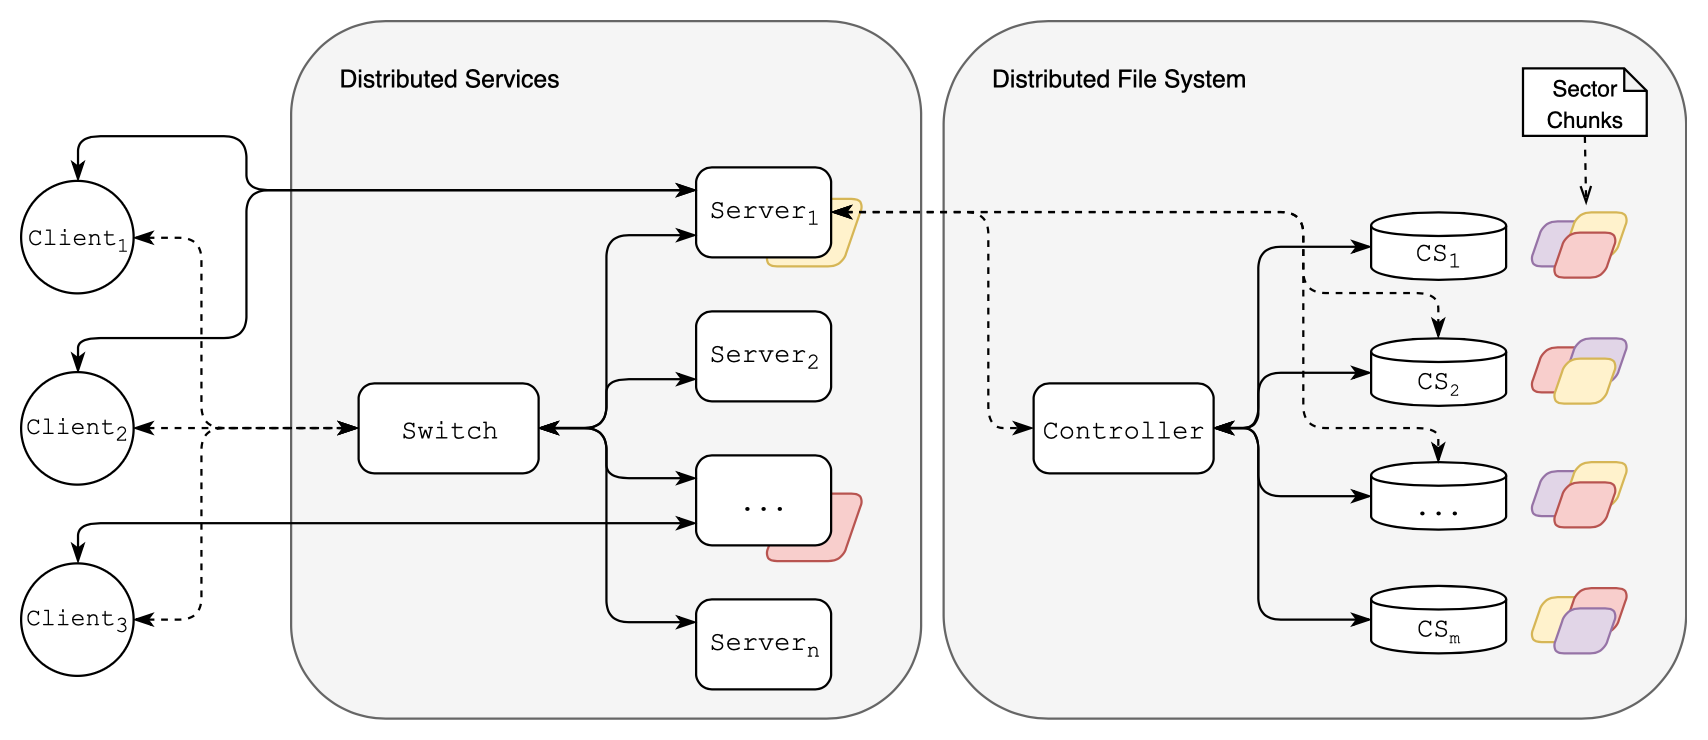

The diagram above was exported from draw.io. Its source (the exported page's mxGraphModel, read from the mxfile embedded in the PNG):
<mxGraphModel dx="815" dy="423" grid="1" gridSize="10" guides="1" tooltips="1" connect="1" arrows="1" fold="1" page="1" pageScale="1" pageWidth="1100" pageHeight="850" math="0" shadow="0">
  <root>
    <mxCell id="0" />
    <mxCell id="1" parent="0" />
    <mxCell id="Jqr2OZ4KHhqWuaVnEzro-3" value="" style="rounded=1;whiteSpace=wrap;html=1;strokeWidth=1;fillColor=#f5f5f5;strokeColor=#666666;fontColor=#333333;" vertex="1" parent="1">
      <mxGeometry x="290" y="159" width="280" height="310" as="geometry" />
    </mxCell>
    <mxCell id="Jqr2OZ4KHhqWuaVnEzro-2" value="" style="shape=parallelogram;html=1;strokeWidth=1;perimeter=parallelogramPerimeter;whiteSpace=wrap;rounded=1;arcSize=12;size=0.23;fillColor=#f8cecc;strokeColor=#b85450;" vertex="1" parent="1">
      <mxGeometry x="500" y="369" width="45" height="30" as="geometry" />
    </mxCell>
    <mxCell id="Jqr2OZ4KHhqWuaVnEzro-1" value="" style="shape=parallelogram;html=1;strokeWidth=1;perimeter=parallelogramPerimeter;whiteSpace=wrap;rounded=1;arcSize=12;size=0.23;fillColor=#fff2cc;strokeColor=#d6b656;" vertex="1" parent="1">
      <mxGeometry x="500" y="238" width="45" height="30" as="geometry" />
    </mxCell>
    <mxCell id="35wfcvNeBaZ0iffE5AJx-89" value="" style="rounded=1;whiteSpace=wrap;html=1;strokeWidth=1;fillColor=#f5f5f5;strokeColor=#666666;fontColor=#333333;" parent="1" vertex="1">
      <mxGeometry x="580" y="159" width="330" height="310" as="geometry" />
    </mxCell>
    <mxCell id="35wfcvNeBaZ0iffE5AJx-28" style="edgeStyle=orthogonalEdgeStyle;orthogonalLoop=1;jettySize=auto;html=1;exitX=0;exitY=0.5;exitDx=0;exitDy=0;entryX=1;entryY=0.5;entryDx=0;entryDy=0;rounded=1;startArrow=classicThin;startFill=1;endArrow=classicThin;endFill=1;" parent="1" source="35wfcvNeBaZ0iffE5AJx-4" target="35wfcvNeBaZ0iffE5AJx-27" edge="1">
      <mxGeometry relative="1" as="geometry">
        <Array as="points">
          <mxPoint x="720" y="259" />
          <mxPoint x="720" y="340" />
        </Array>
      </mxGeometry>
    </mxCell>
    <mxCell id="35wfcvNeBaZ0iffE5AJx-4" value="&lt;font face=&quot;Courier New&quot;&gt;CS&lt;sub&gt;1&lt;/sub&gt;&lt;/font&gt;" style="shape=cylinder;whiteSpace=wrap;html=1;boundedLbl=1;backgroundOutline=1;" parent="1" vertex="1">
      <mxGeometry x="770" y="244" width="60" height="30" as="geometry" />
    </mxCell>
    <mxCell id="35wfcvNeBaZ0iffE5AJx-29" style="edgeStyle=orthogonalEdgeStyle;rounded=1;orthogonalLoop=1;jettySize=auto;html=1;exitX=0;exitY=0.5;exitDx=0;exitDy=0;entryX=1;entryY=0.5;entryDx=0;entryDy=0;startArrow=classicThin;startFill=1;endArrow=classicThin;endFill=1;" parent="1" source="35wfcvNeBaZ0iffE5AJx-5" target="35wfcvNeBaZ0iffE5AJx-27" edge="1">
      <mxGeometry relative="1" as="geometry">
        <Array as="points">
          <mxPoint x="720" y="315" />
          <mxPoint x="720" y="340" />
        </Array>
      </mxGeometry>
    </mxCell>
    <mxCell id="35wfcvNeBaZ0iffE5AJx-5" value="&lt;span style=&quot;font-family: &amp;#34;courier new&amp;#34; ; white-space: normal&quot;&gt;CS&lt;font size=&quot;1&quot;&gt;&lt;sub&gt;2&lt;/sub&gt;&lt;/font&gt;&lt;/span&gt;" style="shape=cylinder;whiteSpace=wrap;html=1;boundedLbl=1;backgroundOutline=1;" parent="1" vertex="1">
      <mxGeometry x="770" y="300" width="60" height="30" as="geometry" />
    </mxCell>
    <mxCell id="35wfcvNeBaZ0iffE5AJx-31" style="edgeStyle=orthogonalEdgeStyle;rounded=1;orthogonalLoop=1;jettySize=auto;html=1;exitX=0;exitY=0.5;exitDx=0;exitDy=0;entryX=1;entryY=0.5;entryDx=0;entryDy=0;startArrow=classicThin;startFill=1;endArrow=classicThin;endFill=1;" parent="1" source="35wfcvNeBaZ0iffE5AJx-6" target="35wfcvNeBaZ0iffE5AJx-27" edge="1">
      <mxGeometry relative="1" as="geometry">
        <Array as="points">
          <mxPoint x="720" y="425" />
          <mxPoint x="720" y="340" />
        </Array>
      </mxGeometry>
    </mxCell>
    <mxCell id="35wfcvNeBaZ0iffE5AJx-6" value="&lt;span style=&quot;font-family: &amp;#34;courier new&amp;#34; ; white-space: normal&quot;&gt;CS&lt;font size=&quot;1&quot;&gt;&lt;sub&gt;m&lt;/sub&gt;&lt;/font&gt;&lt;/span&gt;" style="shape=cylinder;whiteSpace=wrap;html=1;boundedLbl=1;backgroundOutline=1;" parent="1" vertex="1">
      <mxGeometry x="770" y="410" width="60" height="30" as="geometry" />
    </mxCell>
    <mxCell id="35wfcvNeBaZ0iffE5AJx-30" style="edgeStyle=orthogonalEdgeStyle;rounded=1;orthogonalLoop=1;jettySize=auto;html=1;exitX=0;exitY=0.5;exitDx=0;exitDy=0;targetPerimeterSpacing=0;startArrow=classicThin;startFill=1;endArrow=classicThin;endFill=1;" parent="1" source="35wfcvNeBaZ0iffE5AJx-9" target="35wfcvNeBaZ0iffE5AJx-27" edge="1">
      <mxGeometry relative="1" as="geometry">
        <Array as="points">
          <mxPoint x="720" y="370" />
          <mxPoint x="720" y="340" />
        </Array>
      </mxGeometry>
    </mxCell>
    <mxCell id="35wfcvNeBaZ0iffE5AJx-9" value="&lt;font face=&quot;courier new&quot;&gt;...&lt;/font&gt;" style="shape=cylinder;whiteSpace=wrap;html=1;boundedLbl=1;backgroundOutline=1;" parent="1" vertex="1">
      <mxGeometry x="770" y="355" width="60" height="30" as="geometry" />
    </mxCell>
    <mxCell id="35wfcvNeBaZ0iffE5AJx-13" value="" style="shape=parallelogram;html=1;strokeWidth=1;perimeter=parallelogramPerimeter;whiteSpace=wrap;rounded=1;arcSize=12;size=0.23;fillColor=#e1d5e7;strokeColor=#9673a6;" parent="1" vertex="1">
      <mxGeometry x="840" y="248" width="30" height="20" as="geometry" />
    </mxCell>
    <mxCell id="35wfcvNeBaZ0iffE5AJx-14" value="" style="shape=parallelogram;html=1;strokeWidth=1;perimeter=parallelogramPerimeter;whiteSpace=wrap;rounded=1;arcSize=12;size=0.23;fillColor=#fff2cc;strokeColor=#d6b656;" parent="1" vertex="1">
      <mxGeometry x="855" y="244" width="30" height="20" as="geometry" />
    </mxCell>
    <mxCell id="35wfcvNeBaZ0iffE5AJx-27" value="&lt;font face=&quot;Courier New&quot;&gt;Controller&lt;/font&gt;" style="rounded=1;whiteSpace=wrap;html=1;absoluteArcSize=1;arcSize=14;strokeWidth=1;" parent="1" vertex="1">
      <mxGeometry x="620" y="320" width="80" height="40" as="geometry" />
    </mxCell>
    <mxCell id="35wfcvNeBaZ0iffE5AJx-36" style="edgeStyle=orthogonalEdgeStyle;rounded=1;orthogonalLoop=1;jettySize=auto;html=1;exitX=1;exitY=0.5;exitDx=0;exitDy=0;entryX=0;entryY=0.5;entryDx=0;entryDy=0;startArrow=classicThin;startFill=1;endArrow=classicThin;endFill=1;targetPerimeterSpacing=0;dashed=1;" parent="1" source="35wfcvNeBaZ0iffE5AJx-32" target="35wfcvNeBaZ0iffE5AJx-27" edge="1">
      <mxGeometry relative="1" as="geometry">
        <Array as="points">
          <mxPoint x="600" y="244" />
          <mxPoint x="600" y="340" />
        </Array>
      </mxGeometry>
    </mxCell>
    <mxCell id="35wfcvNeBaZ0iffE5AJx-37" style="edgeStyle=orthogonalEdgeStyle;rounded=1;orthogonalLoop=1;jettySize=auto;html=1;exitX=1;exitY=0.5;exitDx=0;exitDy=0;entryX=0.5;entryY=0;entryDx=0;entryDy=0;dashed=1;startArrow=classicThin;startFill=1;endArrow=classicThin;endFill=1;targetPerimeterSpacing=0;" parent="1" source="35wfcvNeBaZ0iffE5AJx-32" target="35wfcvNeBaZ0iffE5AJx-5" edge="1">
      <mxGeometry relative="1" as="geometry">
        <Array as="points">
          <mxPoint x="740" y="244" />
          <mxPoint x="740" y="280" />
          <mxPoint x="800" y="280" />
        </Array>
      </mxGeometry>
    </mxCell>
    <mxCell id="35wfcvNeBaZ0iffE5AJx-38" style="edgeStyle=orthogonalEdgeStyle;rounded=1;orthogonalLoop=1;jettySize=auto;html=1;exitX=1;exitY=0.5;exitDx=0;exitDy=0;entryX=0.5;entryY=0;entryDx=0;entryDy=0;dashed=1;startArrow=classicThin;startFill=1;endArrow=classicThin;endFill=1;targetPerimeterSpacing=0;" parent="1" source="35wfcvNeBaZ0iffE5AJx-32" target="35wfcvNeBaZ0iffE5AJx-9" edge="1">
      <mxGeometry relative="1" as="geometry">
        <Array as="points">
          <mxPoint x="740" y="244" />
          <mxPoint x="740" y="340" />
          <mxPoint x="800" y="340" />
        </Array>
      </mxGeometry>
    </mxCell>
    <mxCell id="35wfcvNeBaZ0iffE5AJx-32" value="&lt;font face=&quot;Courier New&quot;&gt;Server&lt;sub&gt;1&lt;/sub&gt;&lt;/font&gt;" style="rounded=1;whiteSpace=wrap;html=1;absoluteArcSize=1;arcSize=14;strokeWidth=1;" parent="1" vertex="1">
      <mxGeometry x="470" y="224" width="60" height="40" as="geometry" />
    </mxCell>
    <mxCell id="35wfcvNeBaZ0iffE5AJx-33" value="&lt;font face=&quot;Courier New&quot;&gt;Server&lt;sub&gt;2&lt;/sub&gt;&lt;/font&gt;" style="rounded=1;whiteSpace=wrap;html=1;absoluteArcSize=1;arcSize=14;strokeWidth=1;" parent="1" vertex="1">
      <mxGeometry x="470" y="288" width="60" height="40" as="geometry" />
    </mxCell>
    <mxCell id="35wfcvNeBaZ0iffE5AJx-34" value="&lt;font face=&quot;Courier New&quot;&gt;...&lt;/font&gt;" style="rounded=1;whiteSpace=wrap;html=1;absoluteArcSize=1;arcSize=14;strokeWidth=1;" parent="1" vertex="1">
      <mxGeometry x="470" y="352" width="60" height="40" as="geometry" />
    </mxCell>
    <mxCell id="35wfcvNeBaZ0iffE5AJx-35" value="&lt;font face=&quot;Courier New&quot;&gt;Server&lt;sub&gt;n&lt;/sub&gt;&lt;/font&gt;" style="rounded=1;whiteSpace=wrap;html=1;absoluteArcSize=1;arcSize=14;strokeWidth=1;" parent="1" vertex="1">
      <mxGeometry x="470" y="416" width="60" height="40" as="geometry" />
    </mxCell>
    <mxCell id="35wfcvNeBaZ0iffE5AJx-40" value="" style="shape=parallelogram;html=1;strokeWidth=1;perimeter=parallelogramPerimeter;whiteSpace=wrap;rounded=1;arcSize=12;size=0.23;fillColor=#f8cecc;strokeColor=#b85450;" parent="1" vertex="1">
      <mxGeometry x="850" y="253" width="30" height="20" as="geometry" />
    </mxCell>
    <mxCell id="35wfcvNeBaZ0iffE5AJx-43" value="" style="shape=parallelogram;html=1;strokeWidth=1;perimeter=parallelogramPerimeter;whiteSpace=wrap;rounded=1;arcSize=12;size=0.23;fillColor=#f8cecc;strokeColor=#b85450;" parent="1" vertex="1">
      <mxGeometry x="840" y="304" width="30" height="20" as="geometry" />
    </mxCell>
    <mxCell id="35wfcvNeBaZ0iffE5AJx-44" value="" style="shape=parallelogram;html=1;strokeWidth=1;perimeter=parallelogramPerimeter;whiteSpace=wrap;rounded=1;arcSize=12;size=0.23;fillColor=#e1d5e7;strokeColor=#9673a6;" parent="1" vertex="1">
      <mxGeometry x="855" y="300" width="30" height="20" as="geometry" />
    </mxCell>
    <mxCell id="35wfcvNeBaZ0iffE5AJx-45" value="" style="shape=parallelogram;html=1;strokeWidth=1;perimeter=parallelogramPerimeter;whiteSpace=wrap;rounded=1;arcSize=12;size=0.23;fillColor=#fff2cc;strokeColor=#d6b656;" parent="1" vertex="1">
      <mxGeometry x="850" y="309" width="30" height="20" as="geometry" />
    </mxCell>
    <mxCell id="35wfcvNeBaZ0iffE5AJx-46" value="" style="shape=parallelogram;html=1;strokeWidth=1;perimeter=parallelogramPerimeter;whiteSpace=wrap;rounded=1;arcSize=12;size=0.23;fillColor=#e1d5e7;strokeColor=#9673a6;" parent="1" vertex="1">
      <mxGeometry x="840" y="359" width="30" height="20" as="geometry" />
    </mxCell>
    <mxCell id="35wfcvNeBaZ0iffE5AJx-47" value="" style="shape=parallelogram;html=1;strokeWidth=1;perimeter=parallelogramPerimeter;whiteSpace=wrap;rounded=1;arcSize=12;size=0.23;fillColor=#fff2cc;strokeColor=#d6b656;" parent="1" vertex="1">
      <mxGeometry x="855" y="355" width="30" height="20" as="geometry" />
    </mxCell>
    <mxCell id="35wfcvNeBaZ0iffE5AJx-48" value="" style="shape=parallelogram;html=1;strokeWidth=1;perimeter=parallelogramPerimeter;whiteSpace=wrap;rounded=1;arcSize=12;size=0.23;fillColor=#f8cecc;strokeColor=#b85450;" parent="1" vertex="1">
      <mxGeometry x="850" y="364" width="30" height="20" as="geometry" />
    </mxCell>
    <mxCell id="35wfcvNeBaZ0iffE5AJx-49" value="" style="shape=parallelogram;html=1;strokeWidth=1;perimeter=parallelogramPerimeter;whiteSpace=wrap;rounded=1;arcSize=12;size=0.23;fillColor=#fff2cc;strokeColor=#d6b656;" parent="1" vertex="1">
      <mxGeometry x="840" y="415" width="30" height="20" as="geometry" />
    </mxCell>
    <mxCell id="35wfcvNeBaZ0iffE5AJx-50" value="" style="shape=parallelogram;html=1;strokeWidth=1;perimeter=parallelogramPerimeter;whiteSpace=wrap;rounded=1;arcSize=12;size=0.23;fillColor=#f8cecc;strokeColor=#b85450;" parent="1" vertex="1">
      <mxGeometry x="855" y="411" width="30" height="20" as="geometry" />
    </mxCell>
    <mxCell id="35wfcvNeBaZ0iffE5AJx-51" value="" style="shape=parallelogram;html=1;strokeWidth=1;perimeter=parallelogramPerimeter;whiteSpace=wrap;rounded=1;arcSize=12;size=0.23;fillColor=#e1d5e7;strokeColor=#9673a6;" parent="1" vertex="1">
      <mxGeometry x="850" y="420" width="30" height="20" as="geometry" />
    </mxCell>
    <mxCell id="35wfcvNeBaZ0iffE5AJx-58" style="edgeStyle=orthogonalEdgeStyle;rounded=1;orthogonalLoop=1;jettySize=auto;html=1;exitX=1;exitY=0.5;exitDx=0;exitDy=0;entryX=0;entryY=0.75;entryDx=0;entryDy=0;startArrow=classicThin;startFill=1;endArrow=classicThin;endFill=1;targetPerimeterSpacing=0;" parent="1" source="35wfcvNeBaZ0iffE5AJx-56" target="35wfcvNeBaZ0iffE5AJx-32" edge="1">
      <mxGeometry relative="1" as="geometry">
        <Array as="points">
          <mxPoint x="430" y="340" />
          <mxPoint x="430" y="254" />
        </Array>
      </mxGeometry>
    </mxCell>
    <mxCell id="35wfcvNeBaZ0iffE5AJx-59" style="edgeStyle=orthogonalEdgeStyle;rounded=1;orthogonalLoop=1;jettySize=auto;html=1;exitX=1;exitY=0.5;exitDx=0;exitDy=0;entryX=0;entryY=0.75;entryDx=0;entryDy=0;startArrow=classicThin;startFill=1;endArrow=classicThin;endFill=1;targetPerimeterSpacing=0;" parent="1" source="35wfcvNeBaZ0iffE5AJx-56" target="35wfcvNeBaZ0iffE5AJx-33" edge="1">
      <mxGeometry relative="1" as="geometry">
        <Array as="points">
          <mxPoint x="430" y="340" />
          <mxPoint x="430" y="318" />
        </Array>
      </mxGeometry>
    </mxCell>
    <mxCell id="35wfcvNeBaZ0iffE5AJx-60" style="edgeStyle=orthogonalEdgeStyle;rounded=1;orthogonalLoop=1;jettySize=auto;html=1;exitX=1;exitY=0.5;exitDx=0;exitDy=0;entryX=0;entryY=0.25;entryDx=0;entryDy=0;startArrow=classicThin;startFill=1;endArrow=classicThin;endFill=1;targetPerimeterSpacing=0;" parent="1" source="35wfcvNeBaZ0iffE5AJx-56" target="35wfcvNeBaZ0iffE5AJx-34" edge="1">
      <mxGeometry relative="1" as="geometry">
        <Array as="points">
          <mxPoint x="430" y="340" />
          <mxPoint x="430" y="362" />
        </Array>
      </mxGeometry>
    </mxCell>
    <mxCell id="35wfcvNeBaZ0iffE5AJx-61" style="edgeStyle=orthogonalEdgeStyle;rounded=1;orthogonalLoop=1;jettySize=auto;html=1;exitX=1;exitY=0.5;exitDx=0;exitDy=0;entryX=0;entryY=0.25;entryDx=0;entryDy=0;startArrow=classicThin;startFill=1;endArrow=classicThin;endFill=1;targetPerimeterSpacing=0;" parent="1" source="35wfcvNeBaZ0iffE5AJx-56" target="35wfcvNeBaZ0iffE5AJx-35" edge="1">
      <mxGeometry relative="1" as="geometry">
        <Array as="points">
          <mxPoint x="430" y="340" />
          <mxPoint x="430" y="426" />
        </Array>
      </mxGeometry>
    </mxCell>
    <mxCell id="35wfcvNeBaZ0iffE5AJx-56" value="&lt;font face=&quot;Courier New&quot;&gt;Switch&lt;/font&gt;" style="rounded=1;whiteSpace=wrap;html=1;absoluteArcSize=1;arcSize=14;strokeWidth=1;" parent="1" vertex="1">
      <mxGeometry x="320" y="320" width="80" height="40" as="geometry" />
    </mxCell>
    <mxCell id="35wfcvNeBaZ0iffE5AJx-64" style="edgeStyle=orthogonalEdgeStyle;rounded=1;orthogonalLoop=1;jettySize=auto;html=1;exitX=1;exitY=0.5;exitDx=0;exitDy=0;entryX=0;entryY=0.5;entryDx=0;entryDy=0;startArrow=classicThin;startFill=1;endArrow=classicThin;endFill=1;targetPerimeterSpacing=0;dashed=1;" parent="1" source="35wfcvNeBaZ0iffE5AJx-63" target="35wfcvNeBaZ0iffE5AJx-56" edge="1">
      <mxGeometry relative="1" as="geometry">
        <Array as="points">
          <mxPoint x="250" y="255" />
          <mxPoint x="250" y="340" />
        </Array>
      </mxGeometry>
    </mxCell>
    <mxCell id="35wfcvNeBaZ0iffE5AJx-66" style="edgeStyle=orthogonalEdgeStyle;rounded=1;orthogonalLoop=1;jettySize=auto;html=1;exitX=0.5;exitY=0;exitDx=0;exitDy=0;entryX=0;entryY=0.25;entryDx=0;entryDy=0;startArrow=classicThin;startFill=1;endArrow=classicThin;endFill=1;targetPerimeterSpacing=0;" parent="1" source="35wfcvNeBaZ0iffE5AJx-63" target="35wfcvNeBaZ0iffE5AJx-32" edge="1">
      <mxGeometry relative="1" as="geometry">
        <Array as="points">
          <mxPoint x="195" y="210" />
          <mxPoint x="270" y="210" />
          <mxPoint x="270" y="234" />
        </Array>
      </mxGeometry>
    </mxCell>
    <mxCell id="35wfcvNeBaZ0iffE5AJx-63" value="&lt;font face=&quot;Courier New&quot; style=&quot;font-size: 11px&quot;&gt;Client&lt;sub&gt;1&lt;/sub&gt;&lt;/font&gt;" style="ellipse;whiteSpace=wrap;html=1;aspect=fixed;strokeWidth=1;" parent="1" vertex="1">
      <mxGeometry x="170" y="230" width="50" height="50" as="geometry" />
    </mxCell>
    <mxCell id="35wfcvNeBaZ0iffE5AJx-69" style="edgeStyle=orthogonalEdgeStyle;curved=1;orthogonalLoop=1;jettySize=auto;html=1;exitX=0.5;exitY=1;exitDx=0;exitDy=0;exitPerimeter=0;dashed=1;startArrow=none;startFill=0;endArrow=openThin;endFill=0;targetPerimeterSpacing=0;" parent="1" source="35wfcvNeBaZ0iffE5AJx-67" edge="1">
      <mxGeometry relative="1" as="geometry">
        <mxPoint x="865.3333333333335" y="240.33333333333337" as="targetPoint" />
      </mxGeometry>
    </mxCell>
    <mxCell id="35wfcvNeBaZ0iffE5AJx-67" value="&lt;font style=&quot;font-size: 10px&quot;&gt;Sector&lt;br&gt;Chunks&lt;/font&gt;" style="shape=note;whiteSpace=wrap;html=1;backgroundOutline=1;darkOpacity=0.05;strokeWidth=1;size=10;align=center;" parent="1" vertex="1">
      <mxGeometry x="837.5" y="180" width="55" height="30" as="geometry" />
    </mxCell>
    <mxCell id="35wfcvNeBaZ0iffE5AJx-80" style="edgeStyle=orthogonalEdgeStyle;rounded=1;orthogonalLoop=1;jettySize=auto;html=1;exitX=1;exitY=0.5;exitDx=0;exitDy=0;entryX=0;entryY=0.5;entryDx=0;entryDy=0;dashed=1;startArrow=classicThin;startFill=1;endArrow=classicThin;endFill=1;targetPerimeterSpacing=0;" parent="1" source="35wfcvNeBaZ0iffE5AJx-70" target="35wfcvNeBaZ0iffE5AJx-56" edge="1">
      <mxGeometry relative="1" as="geometry" />
    </mxCell>
    <mxCell id="35wfcvNeBaZ0iffE5AJx-81" style="edgeStyle=orthogonalEdgeStyle;rounded=1;orthogonalLoop=1;jettySize=auto;html=1;exitX=0.5;exitY=0;exitDx=0;exitDy=0;entryX=0;entryY=0.25;entryDx=0;entryDy=0;startArrow=classicThin;startFill=1;endArrow=classicThin;endFill=1;targetPerimeterSpacing=0;" parent="1" source="35wfcvNeBaZ0iffE5AJx-70" target="35wfcvNeBaZ0iffE5AJx-32" edge="1">
      <mxGeometry relative="1" as="geometry">
        <Array as="points">
          <mxPoint x="195" y="300" />
          <mxPoint x="270" y="300" />
          <mxPoint x="270" y="234" />
        </Array>
      </mxGeometry>
    </mxCell>
    <mxCell id="35wfcvNeBaZ0iffE5AJx-70" value="&lt;span style=&quot;font-family: &amp;#34;courier new&amp;#34; ; font-size: 11px&quot;&gt;Client&lt;/span&gt;&lt;sub style=&quot;font-family: &amp;#34;courier new&amp;#34;&quot;&gt;2&lt;/sub&gt;" style="ellipse;whiteSpace=wrap;html=1;aspect=fixed;strokeWidth=1;" parent="1" vertex="1">
      <mxGeometry x="170" y="315" width="50" height="50" as="geometry" />
    </mxCell>
    <mxCell id="35wfcvNeBaZ0iffE5AJx-79" style="edgeStyle=orthogonalEdgeStyle;rounded=1;orthogonalLoop=1;jettySize=auto;html=1;exitX=1;exitY=0.5;exitDx=0;exitDy=0;entryX=0;entryY=0.5;entryDx=0;entryDy=0;startArrow=classicThin;startFill=1;endArrow=classicThin;endFill=1;targetPerimeterSpacing=0;dashed=1;" parent="1" source="35wfcvNeBaZ0iffE5AJx-71" target="35wfcvNeBaZ0iffE5AJx-56" edge="1">
      <mxGeometry relative="1" as="geometry">
        <Array as="points">
          <mxPoint x="250" y="425" />
          <mxPoint x="250" y="340" />
        </Array>
      </mxGeometry>
    </mxCell>
    <mxCell id="35wfcvNeBaZ0iffE5AJx-83" style="edgeStyle=orthogonalEdgeStyle;rounded=1;orthogonalLoop=1;jettySize=auto;html=1;exitX=0.5;exitY=0;exitDx=0;exitDy=0;entryX=0;entryY=0.75;entryDx=0;entryDy=0;startArrow=classicThin;startFill=1;endArrow=classicThin;endFill=1;targetPerimeterSpacing=0;" parent="1" source="35wfcvNeBaZ0iffE5AJx-71" target="35wfcvNeBaZ0iffE5AJx-34" edge="1">
      <mxGeometry relative="1" as="geometry">
        <Array as="points">
          <mxPoint x="195" y="382" />
        </Array>
      </mxGeometry>
    </mxCell>
    <mxCell id="35wfcvNeBaZ0iffE5AJx-71" value="&lt;span style=&quot;font-family: &amp;#34;courier new&amp;#34; ; font-size: 11px&quot;&gt;Client&lt;/span&gt;&lt;sub style=&quot;font-family: &amp;#34;courier new&amp;#34;&quot;&gt;3&lt;/sub&gt;" style="ellipse;whiteSpace=wrap;html=1;aspect=fixed;strokeWidth=1;" parent="1" vertex="1">
      <mxGeometry x="170" y="400" width="50" height="50" as="geometry" />
    </mxCell>
    <mxCell id="35wfcvNeBaZ0iffE5AJx-90" value="&lt;font style=&quot;font-size: 11px&quot;&gt;Distributed File System&lt;/font&gt;" style="text;html=1;resizable=0;points=[];autosize=1;align=left;verticalAlign=top;spacingTop=-4;" parent="1" vertex="1">
      <mxGeometry x="600" y="175" width="130" height="20" as="geometry" />
    </mxCell>
    <mxCell id="35wfcvNeBaZ0iffE5AJx-95" value="&lt;font style=&quot;font-size: 11px&quot;&gt;Distributed Services&lt;/font&gt;" style="text;html=1;resizable=0;points=[];autosize=1;align=left;verticalAlign=top;spacingTop=-4;" parent="1" vertex="1">
      <mxGeometry x="310" y="175" width="110" height="20" as="geometry" />
    </mxCell>
  </root>
</mxGraphModel>